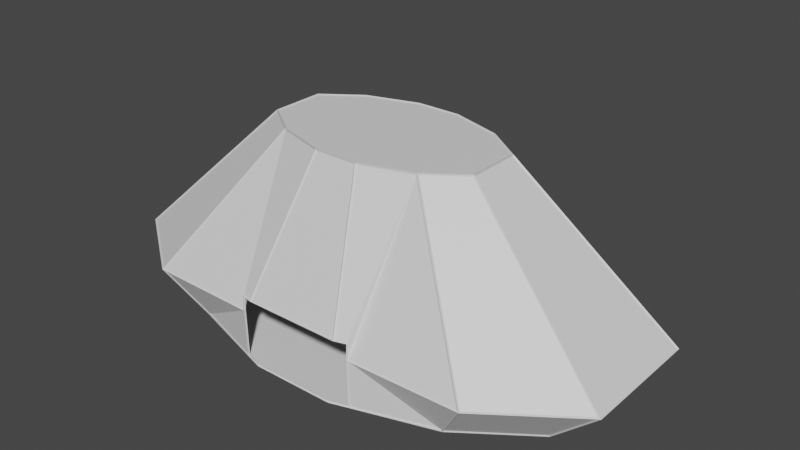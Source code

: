 # Source: PillarRoom.blend  (saved by Blender 3.0.42; exported with 4.5.12 LTS)
import bpy
from mathutils import Matrix  # noqa: F401  (used for matrix-valued properties, if any)

bpy.ops.wm.read_factory_settings(use_empty=True)
scene = bpy.context.scene
scene.name = 'Scene'

# ---- collections
col_collection = bpy.data.collections.new('Collection'); scene.collection.children.link(col_collection)

# ---- materials (node trees are filled in below, after node groups)
mat_material_001 = bpy.data.materials.new('Material.001')
mat_material_001.use_transparent_shadow = False
mat_material_002 = bpy.data.materials.new('Material.002')
mat_material_002.use_transparent_shadow = False

# ---- material node trees
mat_material_001.use_nodes = True; mat_material_001.node_tree.nodes.clear()
_N = mat_material_001.node_tree.nodes; _L = mat_material_001.node_tree.links
n0 = _N.new('ShaderNodeBsdfPrincipled'); n0.name = 'Principled BSDF'; n0.location = (10, 300)
n0.distribution = 'GGX'
n0.subsurface_method = 'RANDOM_WALK_SKIN'
n0.inputs[3].default_value = 1.45
n0.inputs[27].default_value = (0.0, 0.0, 0.0, 1.0)
n0.inputs[28].default_value = 1.0
n1 = _N.new('ShaderNodeOutputMaterial'); n1.name = 'Material Output'; n1.location = (300, 300)
_L.new(n0.outputs[0], n1.inputs[0])
n1.is_active_output = True
mat_material_002.use_nodes = True; mat_material_002.node_tree.nodes.clear()
_N = mat_material_002.node_tree.nodes; _L = mat_material_002.node_tree.links
n0 = _N.new('ShaderNodeBsdfPrincipled'); n0.name = 'Principled BSDF'; n0.location = (10, 300)
n0.distribution = 'GGX'
n0.subsurface_method = 'RANDOM_WALK_SKIN'
n0.inputs[3].default_value = 1.45
n0.inputs[27].default_value = (0.0, 0.0, 0.0, 1.0)
n0.inputs[28].default_value = 1.0
n1 = _N.new('ShaderNodeOutputMaterial'); n1.name = 'Material Output'; n1.location = (300, 300)
_L.new(n0.outputs[0], n1.inputs[0])
n1.is_active_output = True

# ---- world
world_world = bpy.data.worlds.new('World'); scene.world = world_world
world_world.use_nodes = True; world_world.node_tree.nodes.clear()
_N = world_world.node_tree.nodes; _L = world_world.node_tree.links
n0 = _N.new('ShaderNodeOutputWorld'); n0.name = 'World Output'; n0.location = (300, 300)
n1 = _N.new('ShaderNodeBackground'); n1.name = 'Background'; n1.location = (10, 300)
n1.inputs[0].default_value = (0.05088, 0.05088, 0.05088, 1.0)
_L.new(n1.outputs[0], n0.inputs[0])
n0.is_active_output = True
world_world.color = (0.05088, 0.05088, 0.05088)
world_world.use_sun_shadow = False
world_world.sun_shadow_jitter_overblur = 0.0

# ---- meshes
me_plane = bpy.data.meshes.new('Plane')
me_plane.from_pydata([(-1.0, -1.0, 0.0), (1.0, -1.0, 0.0), (-1.0, 1.0, 0.0), (1.0, 1.0, 0.0), (1.5, -0.5, 0.0), (1.5, 0.5, 0.0), (-1.5, -0.5, 0.0), (-1.5, 0.5, 0.0), (-0.3, 1.3, 0.0), (0.3, 1.3, 0.0), (-0.3, -1.3, 0.0), (0.3, -1.3, 0.0), (1.852, -0.6172, 0.4691), (1.852, 0.6172, 0.4691), (1.234, 1.234, 0.4691), (1.234, -1.234, 0.4691), (-1.852, 0.6172, 0.4691), (-1.852, -0.6172, 0.4691), (-1.234, -1.234, 0.4691), (-1.234, 1.234, 0.4691), (0.7868, -0.2623, 1.91), (0.7868, 0.2623, 1.91), (0.5245, 0.5245, 1.91), (0.5245, -0.5245, 1.91), (-0.7868, 0.2623, 1.91), (-0.7868, -0.2623, 1.91), (-0.5245, -0.5245, 1.91), (-0.5245, 0.5245, 1.91), (0.1574, 0.6819, 1.91), (-0.1574, 0.6819, 1.91), (-0.1574, -0.6819, 1.91), (0.1574, -0.6819, 1.91), (0.4308, 1.244, 8.55e-05), (0.3, 1.3, 8.55e-05), (0.4308, 1.579, 0.4691), (-0.3, -1.3, 8.55e-05), (0.3, -1.3, 8.55e-05), (-0.3, 1.3, 8.55e-05), (0.4308, -1.244, 8.55e-05), (0.4308, -1.255, 0.4691), (-0.4308, 1.244, 8.55e-05), (-0.4308, 1.579, 0.4691), (-0.4308, -1.244, 8.55e-05), (-0.4308, -1.255, 0.4691), (-0.348, -1.284, 0.6199), (0.348, -1.284, 0.6199), (0.348, 1.508, 0.6199), (-0.348, 1.508, 0.6199), (0.4308, -1.249, 0.6199), (-0.4308, 1.473, 0.6199), (-0.4308, -1.249, 0.6199), (0.4308, 1.473, 0.6199)], [], [(3, 5, 13, 14), (33, 9, 3, 14, 34, 32), (7, 2, 19, 16), (4, 1, 15, 12), (11, 10, 35, 36), (8, 9, 33, 37), (6, 7, 16, 17), (15, 1, 11, 36, 38, 39), (5, 4, 12, 13), (41, 19, 2, 8, 37, 40), (0, 6, 17, 18), (10, 0, 18, 43, 42, 35), (9, 8, 2, 7, 6, 0, 10, 11, 1, 4, 5, 3), (30, 31, 45, 44), (46, 28, 29, 47), (17, 16, 24, 25), (31, 23, 15, 39, 48, 45), (13, 12, 20, 21), (47, 29, 27, 19, 41, 49), (18, 17, 25, 26), (18, 26, 30, 44, 50, 43), (14, 13, 21, 22), (14, 22, 28, 46, 51, 34), (16, 19, 27, 24), (12, 15, 23, 20), (22, 21, 20, 23, 31, 30, 26, 25, 24, 27, 29, 28)])
_uv = me_plane.uv_layers.new(name='UVMap')
_uv.uv.foreach_set('vector', [0.0, 0.0, 0.0, 0.0, 0.0, 0.0, 0.0, 0.0, 0.0, 0.0, 0.0, 0.0, 0.0, 0.0, 0.0, 0.0, 0.0, 0.0, 0.0, 0.0, 0.0, 0.0, 0.0, 0.0, 0.0, 0.0, 0.0, 0.0, 0.0, 0.0, 0.0, 0.0, 0.0, 0.0, 0.0, 0.0, 0.0, 0.0, 0.0, 0.0, 0.0, 0.0, 0.0, 0.0, 0.0, 0.0, 0.0, 0.0, 0.0, 0.0, 0.0, 0.0, 0.0, 0.0, 0.0, 0.0, 0.0, 0.0, 0.0, 0.0, 0.0, 0.0, 0.0, 0.0, 0.0, 0.0, 0.0, 0.0, 0.0, 0.0, 0.0, 0.0, 0.0, 0.0, 0.0, 0.0, 0.0, 0.0, 0.0, 0.0, 0.0, 0.0, 0.0, 0.0, 0.0, 0.0, 0.0, 0.0, 0.0, 0.0, 0.0, 0.0, 0.0, 0.0, 0.0, 0.0, 0.0, 0.0, 0.0, 0.0, 0.0, 0.0, 0.0, 0.0, 0.0, 0.0, 0.0, 0.0, 0.0, 0.0, 0.0, 0.0, 0.0, 0.0, 0.0, 0.0, 0.0, 0.0, 0.0, 0.0, 0.0, 0.0, 0.0, 0.0, 0.0, 0.0, 0.0, 0.0, 0.0, 0.0, 0.0, 0.0, 0.0, 0.0, 0.0, 0.0, 0.0, 0.0, 0.0, 0.0, 0.0, 0.0, 0.0, 0.0, 0.0, 0.0, 0.0, 0.0, 0.0, 0.0, 0.0, 0.0, 0.0, 0.0, 0.0, 0.0, 0.0, 0.0, 0.0, 0.0, 0.0, 0.0, 0.0, 0.0, 0.0, 0.0, 0.0, 0.0, 0.0, 0.0, 0.0, 0.0, 0.0, 0.0, 0.0, 0.0, 0.0, 0.0, 0.0, 0.0, 0.0, 0.0, 0.0, 0.0, 0.0, 0.0, 0.0, 0.0, 0.0, 0.0, 0.0, 0.0, 0.0, 0.0, 0.0, 0.0, 0.0, 0.0, 0.0, 0.0, 0.0, 0.0, 0.0, 0.0, 0.0, 0.0, 0.0, 0.0, 0.0, 0.0, 0.0, 0.0, 0.0, 0.0, 0.0, 0.0, 0.0, 0.0, 0.0, 0.0, 0.0, 0.0, 0.0, 0.0, 0.0, 0.0, 0.0, 0.0, 0.0, 0.0, 0.0, 0.0, 0.0, 0.0, 0.0, 0.0, 0.0, 0.0, 0.0, 0.0, 0.0, 0.0, 0.0, 0.0, 0.0, 0.0, 0.0, 0.0, 0.0, 0.0, 0.0, 0.0, 0.0, 0.0, 0.0, 0.0, 0.0, 0.0, 0.0, 0.0, 0.0, 0.0, 0.0, 0.0, 0.0, 0.0, 0.0, 0.0, 0.0, 0.0, 0.0, 0.0])
me_plane.materials.append(mat_material_001)
me_plane.materials.append(mat_material_002)
me_plane.use_remesh_fix_poles = True
me_plane.use_remesh_preserve_attributes = False
me_plane.update()

# ---- objects
ob_plane = bpy.data.objects.new('Plane', me_plane)

# ---- transforms, parenting, visibility, modifiers, constraints
ob_plane.location = (0.0, 0.0, 0.0)
ob_plane.scale = (1.393, 1.0, 1.0)
_m = ob_plane.modifiers.new('Wireframe', 'WIREFRAME')
_m.use_replace = False
_m.material_offset = 1

# ---- collection membership
col_collection.objects.link(ob_plane)

# ---- scene / render settings (as saved in the file)
scene.frame_start = 1; scene.frame_end = 250; scene.frame_set(1)
scene.render.engine = 'BLENDER_EEVEE_NEXT'
scene.cycles.sampling_pattern = 'TABULATED_SOBOL'
scene.cycles.use_light_tree = False
scene.view_settings.view_transform = 'Filmic'
bpy.context.view_layer.update()

# ---- added for rendering (the .blend has no active camera and no usable light): camera, sun
cam_auto = bpy.data.cameras.new('AutoCamera')
cam_auto.lens = 50.0
cam_auto.sensor_width = 36.0
cam_auto.clip_end = 1000.0
ob_auto_camera = bpy.data.objects.new('AutoCamera', cam_auto)
scene.collection.objects.link(ob_auto_camera)
ob_auto_camera.location = (5.74386, -6.7532, 5.55004)
ob_auto_camera.rotation_euler = (1.09748, -7.21219e-08, 0.694738)
scene.camera = ob_auto_camera
light_auto_sun = bpy.data.lights.new('AutoSun', 'SUN')
light_auto_sun.energy = 3.0
light_auto_sun.angle = 0.0523599
ob_auto_sun = bpy.data.objects.new('AutoSun', light_auto_sun)
scene.collection.objects.link(ob_auto_sun)
ob_auto_sun.rotation_euler = (0.872665, 0.174533, 0.523599)
bpy.context.view_layer.update()
